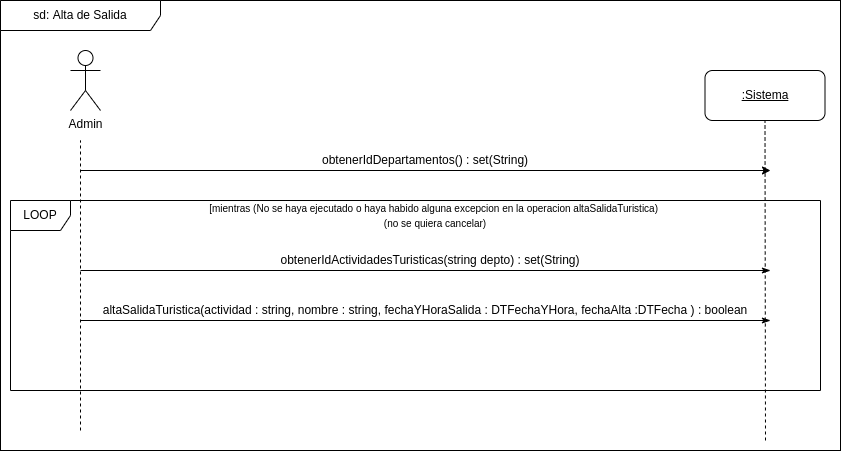

The diagram above was exported from draw.io. Its source (the exported page's mxGraphModel, read from the mxfile embedded in the PNG):
<mxGraphModel dx="526" dy="10380" grid="1" gridSize="10" guides="1" tooltips="1" connect="1" arrows="1" fold="1" page="1" pageScale="1" pageWidth="10000" pageHeight="10000" math="0" shadow="0">
  <root>
    <mxCell id="0" />
    <mxCell id="1" parent="0" />
    <mxCell id="Y2tWfVWNJ_X_KIV_knqh-5" value="" style="rounded=0;whiteSpace=wrap;html=1;" parent="1" vertex="1">
      <mxGeometry x="60" y="-20" width="840" height="450" as="geometry" />
    </mxCell>
    <mxCell id="Y2tWfVWNJ_X_KIV_knqh-4" value="sd: Alta de Salida" style="shape=umlFrame;whiteSpace=wrap;html=1;width=160;height=30;" parent="1" vertex="1">
      <mxGeometry x="60" y="-20" width="840" height="450" as="geometry" />
    </mxCell>
    <mxCell id="SUxWGwOHHalMxEzCQnT5-16" value="LOOP" style="shape=umlFrame;whiteSpace=wrap;html=1;" parent="1" vertex="1">
      <mxGeometry x="70" y="180" width="810" height="190" as="geometry" />
    </mxCell>
    <mxCell id="rLUGT0oWZXFHLmDAjdi7-1" value="Admin" style="shape=umlActor;verticalLabelPosition=bottom;labelBackgroundColor=#ffffff;verticalAlign=top;html=1;outlineConnect=0;" parent="1" vertex="1">
      <mxGeometry x="130" y="30" width="30" height="60" as="geometry" />
    </mxCell>
    <mxCell id="rLUGT0oWZXFHLmDAjdi7-2" value="&lt;u&gt;:Sistema&lt;/u&gt;" style="rounded=1;whiteSpace=wrap;html=1;" parent="1" vertex="1">
      <mxGeometry x="764.5" y="50" width="120" height="50" as="geometry" />
    </mxCell>
    <mxCell id="rLUGT0oWZXFHLmDAjdi7-4" value="" style="endArrow=none;dashed=1;html=1;entryX=0.5;entryY=1;entryDx=0;entryDy=0;" parent="1" target="rLUGT0oWZXFHLmDAjdi7-2" edge="1">
      <mxGeometry width="50" height="50" relative="1" as="geometry">
        <mxPoint x="825" y="420" as="sourcePoint" />
        <mxPoint x="850" y="170" as="targetPoint" />
      </mxGeometry>
    </mxCell>
    <mxCell id="rLUGT0oWZXFHLmDAjdi7-34" value="obtenerIdDepartamentos() : set(String)" style="text;html=1;strokeColor=none;fillColor=none;align=center;verticalAlign=middle;whiteSpace=wrap;rounded=0;fontSize=12;" parent="1" vertex="1">
      <mxGeometry x="185" y="130" width="600" height="20" as="geometry" />
    </mxCell>
    <mxCell id="rLUGT0oWZXFHLmDAjdi7-37" value="obtenerIdActividadesTuristicas(string depto) : set(String)" style="text;html=1;strokeColor=none;fillColor=none;align=center;verticalAlign=middle;whiteSpace=wrap;rounded=0;fontSize=12;" parent="1" vertex="1">
      <mxGeometry x="199.5" y="230" width="580" height="20" as="geometry" />
    </mxCell>
    <mxCell id="rLUGT0oWZXFHLmDAjdi7-58" value="" style="endArrow=classicThin;html=1;endFill=1;" parent="1" edge="1">
      <mxGeometry width="50" height="50" relative="1" as="geometry">
        <mxPoint x="140" y="250" as="sourcePoint" />
        <mxPoint x="830" y="250" as="targetPoint" />
      </mxGeometry>
    </mxCell>
    <mxCell id="rLUGT0oWZXFHLmDAjdi7-3" value="" style="endArrow=none;dashed=1;html=1;" parent="1" edge="1">
      <mxGeometry width="50" height="50" relative="1" as="geometry">
        <mxPoint x="140" y="410" as="sourcePoint" />
        <mxPoint x="140" y="120" as="targetPoint" />
      </mxGeometry>
    </mxCell>
    <mxCell id="Y2tWfVWNJ_X_KIV_knqh-1" value="" style="endArrow=classic;html=1;endFill=1;" parent="1" edge="1">
      <mxGeometry width="50" height="50" relative="1" as="geometry">
        <mxPoint x="140" y="150" as="sourcePoint" />
        <mxPoint x="830" y="150" as="targetPoint" />
      </mxGeometry>
    </mxCell>
    <mxCell id="SUxWGwOHHalMxEzCQnT5-14" value="" style="endArrow=classicThin;html=1;endFill=1;" parent="1" edge="1">
      <mxGeometry width="50" height="50" relative="1" as="geometry">
        <mxPoint x="140" y="300" as="sourcePoint" />
        <mxPoint x="830" y="300" as="targetPoint" />
      </mxGeometry>
    </mxCell>
    <mxCell id="SUxWGwOHHalMxEzCQnT5-15" value="altaSalidaTuristica(actividad : string, nombre : string, fechaYHoraSalida : DTFechaYHora, fechaAlta :DTFecha ) : boolean" style="text;html=1;strokeColor=none;fillColor=none;align=center;verticalAlign=middle;whiteSpace=wrap;rounded=0;fontSize=12;" parent="1" vertex="1">
      <mxGeometry x="140" y="280" width="690" height="20" as="geometry" />
    </mxCell>
    <mxCell id="SUxWGwOHHalMxEzCQnT5-17" value="&lt;span style=&quot;font-size: 10px;&quot;&gt;[mientras (No se haya ejecutado o haya habido alguna excepcion en la operacion altaSalidaTuristica)&amp;nbsp;&lt;br&gt;(no se quiera cancelar)&lt;br&gt;&lt;/span&gt;" style="text;html=1;strokeColor=none;fillColor=none;align=center;verticalAlign=middle;whiteSpace=wrap;rounded=0;" parent="1" vertex="1">
      <mxGeometry x="150" y="180" width="690" height="30" as="geometry" />
    </mxCell>
  </root>
</mxGraphModel>